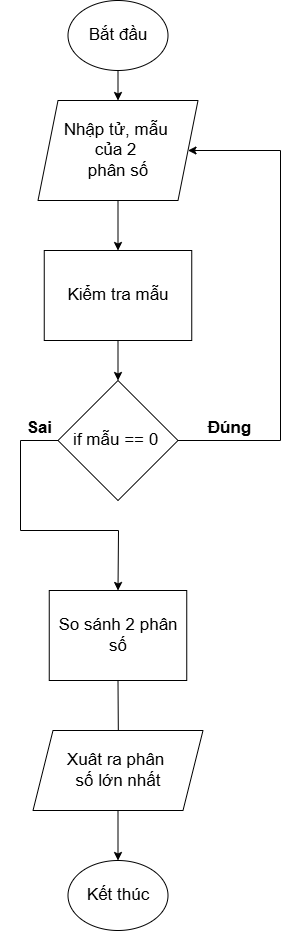

The diagram above was exported from draw.io. Its source (the exported page's mxGraphModel, read from the mxfile embedded in the PNG):
<mxGraphModel dx="1763" dy="1005" grid="1" gridSize="10" guides="1" tooltips="1" connect="1" arrows="1" fold="1" page="1" pageScale="1" pageWidth="827" pageHeight="1169" math="0" shadow="0">
  <root>
    <mxCell id="WIyWlLk6GJQsqaUBKTNV-0" />
    <mxCell id="WIyWlLk6GJQsqaUBKTNV-1" parent="WIyWlLk6GJQsqaUBKTNV-0" />
    <mxCell id="bzhC8Fitk_8kn_2eov1H-0" value="Bắt đầu" style="ellipse;whiteSpace=wrap;html=1;" parent="WIyWlLk6GJQsqaUBKTNV-1" vertex="1">
      <mxGeometry x="507.5" y="90" width="100" height="70" as="geometry" />
    </mxCell>
    <mxCell id="bzhC8Fitk_8kn_2eov1H-1" value="Kết thúc" style="ellipse;whiteSpace=wrap;html=1;" parent="WIyWlLk6GJQsqaUBKTNV-1" vertex="1">
      <mxGeometry x="507.5" y="950" width="100" height="70" as="geometry" />
    </mxCell>
    <mxCell id="bzhC8Fitk_8kn_2eov1H-3" value="" style="endArrow=classic;html=1;rounded=0;exitX=0.5;exitY=1;exitDx=0;exitDy=0;entryX=0.5;entryY=0;entryDx=0;entryDy=0;" parent="WIyWlLk6GJQsqaUBKTNV-1" source="bzhC8Fitk_8kn_2eov1H-0" target="bzhC8Fitk_8kn_2eov1H-4" edge="1">
      <mxGeometry width="50" height="50" relative="1" as="geometry">
        <mxPoint x="590" y="240" as="sourcePoint" />
        <mxPoint x="580" y="180" as="targetPoint" />
      </mxGeometry>
    </mxCell>
    <mxCell id="bzhC8Fitk_8kn_2eov1H-4" value="Nhập tử, mẫu&amp;nbsp;&lt;div&gt;của 2&amp;nbsp;&lt;div&gt;phân số&lt;/div&gt;&lt;/div&gt;" style="shape=parallelogram;perimeter=parallelogramPerimeter;whiteSpace=wrap;html=1;fixedSize=1;" parent="WIyWlLk6GJQsqaUBKTNV-1" vertex="1">
      <mxGeometry x="477.5" y="190" width="160" height="100" as="geometry" />
    </mxCell>
    <mxCell id="bzhC8Fitk_8kn_2eov1H-5" value="if mẫu == 0&amp;nbsp;" style="rhombus;whiteSpace=wrap;html=1;" parent="WIyWlLk6GJQsqaUBKTNV-1" vertex="1">
      <mxGeometry x="497.5" y="470" width="120" height="120" as="geometry" />
    </mxCell>
    <mxCell id="bzhC8Fitk_8kn_2eov1H-6" value="" style="endArrow=classic;html=1;rounded=0;exitX=0.5;exitY=1;exitDx=0;exitDy=0;entryX=0.5;entryY=0;entryDx=0;entryDy=0;" parent="WIyWlLk6GJQsqaUBKTNV-1" source="bzhC8Fitk_8kn_2eov1H-4" target="bzhC8Fitk_8kn_2eov1H-13" edge="1">
      <mxGeometry width="50" height="50" relative="1" as="geometry">
        <mxPoint x="480" y="270" as="sourcePoint" />
        <mxPoint x="600" y="290" as="targetPoint" />
      </mxGeometry>
    </mxCell>
    <mxCell id="bzhC8Fitk_8kn_2eov1H-7" value="" style="endArrow=classic;html=1;rounded=0;exitX=1;exitY=0.5;exitDx=0;exitDy=0;entryX=1;entryY=0.5;entryDx=0;entryDy=0;" parent="WIyWlLk6GJQsqaUBKTNV-1" source="bzhC8Fitk_8kn_2eov1H-5" target="bzhC8Fitk_8kn_2eov1H-4" edge="1">
      <mxGeometry width="50" height="50" relative="1" as="geometry">
        <mxPoint x="573.75" y="370" as="sourcePoint" />
        <mxPoint x="560" y="120" as="targetPoint" />
        <Array as="points">
          <mxPoint x="720" y="530" />
          <mxPoint x="720" y="240" />
        </Array>
      </mxGeometry>
    </mxCell>
    <mxCell id="bzhC8Fitk_8kn_2eov1H-8" value="" style="endArrow=classic;html=1;rounded=0;exitX=0;exitY=0.5;exitDx=0;exitDy=0;entryX=0.5;entryY=0;entryDx=0;entryDy=0;" parent="WIyWlLk6GJQsqaUBKTNV-1" source="bzhC8Fitk_8kn_2eov1H-5" target="bzhC8Fitk_8kn_2eov1H-15" edge="1">
      <mxGeometry width="50" height="50" relative="1" as="geometry">
        <mxPoint x="477.5" y="529.9999999999998" as="sourcePoint" />
        <mxPoint x="537.5" y="679.9999999999998" as="targetPoint" />
        <Array as="points">
          <mxPoint x="460" y="530" />
          <mxPoint x="460" y="620" />
          <mxPoint x="558" y="620" />
        </Array>
      </mxGeometry>
    </mxCell>
    <mxCell id="bzhC8Fitk_8kn_2eov1H-10" value="&lt;span style=&quot;font-size: 9px;&quot;&gt;Sai&lt;/span&gt;" style="text;strokeColor=none;fillColor=none;html=1;fontSize=24;fontStyle=1;verticalAlign=middle;align=center;" parent="WIyWlLk6GJQsqaUBKTNV-1" vertex="1">
      <mxGeometry x="440" y="500" width="77.5" height="30" as="geometry" />
    </mxCell>
    <mxCell id="bzhC8Fitk_8kn_2eov1H-11" value="&lt;span style=&quot;font-size: 9px;&quot;&gt;Đúng&lt;/span&gt;" style="text;strokeColor=none;fillColor=none;html=1;fontSize=24;fontStyle=1;verticalAlign=middle;align=center;" parent="WIyWlLk6GJQsqaUBKTNV-1" vertex="1">
      <mxGeometry x="630" y="500" width="77.5" height="30" as="geometry" />
    </mxCell>
    <mxCell id="bzhC8Fitk_8kn_2eov1H-13" value="Kiểm tra mẫu" style="rounded=0;whiteSpace=wrap;html=1;" parent="WIyWlLk6GJQsqaUBKTNV-1" vertex="1">
      <mxGeometry x="483.75" y="340" width="147.5" height="90" as="geometry" />
    </mxCell>
    <mxCell id="bzhC8Fitk_8kn_2eov1H-14" value="" style="endArrow=classic;html=1;rounded=0;exitX=0.5;exitY=1;exitDx=0;exitDy=0;entryX=0.5;entryY=0;entryDx=0;entryDy=0;" parent="WIyWlLk6GJQsqaUBKTNV-1" source="bzhC8Fitk_8kn_2eov1H-13" target="bzhC8Fitk_8kn_2eov1H-5" edge="1">
      <mxGeometry width="50" height="50" relative="1" as="geometry">
        <mxPoint x="510" y="530" as="sourcePoint" />
        <mxPoint x="560" y="480" as="targetPoint" />
      </mxGeometry>
    </mxCell>
    <mxCell id="bzhC8Fitk_8kn_2eov1H-15" value="So sánh 2 phân số" style="rounded=0;whiteSpace=wrap;html=1;" parent="WIyWlLk6GJQsqaUBKTNV-1" vertex="1">
      <mxGeometry x="488.75" y="680" width="137.5" height="90" as="geometry" />
    </mxCell>
    <mxCell id="bzhC8Fitk_8kn_2eov1H-19" value="" style="endArrow=classic;html=1;rounded=0;exitX=0.5;exitY=1;exitDx=0;exitDy=0;" parent="WIyWlLk6GJQsqaUBKTNV-1" source="bzhC8Fitk_8kn_2eov1H-15" edge="1">
      <mxGeometry width="50" height="50" relative="1" as="geometry">
        <mxPoint x="540" y="830" as="sourcePoint" />
        <mxPoint x="558" y="850" as="targetPoint" />
      </mxGeometry>
    </mxCell>
    <mxCell id="bzhC8Fitk_8kn_2eov1H-20" value="Xuât ra phân&amp;nbsp;&lt;div&gt;số lớn nhất&lt;/div&gt;" style="shape=parallelogram;perimeter=parallelogramPerimeter;whiteSpace=wrap;html=1;fixedSize=1;" parent="WIyWlLk6GJQsqaUBKTNV-1" vertex="1">
      <mxGeometry x="472.5" y="820" width="170" height="80" as="geometry" />
    </mxCell>
    <mxCell id="bzhC8Fitk_8kn_2eov1H-21" value="" style="endArrow=classic;html=1;rounded=0;exitX=0.5;exitY=1;exitDx=0;exitDy=0;entryX=0.5;entryY=0;entryDx=0;entryDy=0;" parent="WIyWlLk6GJQsqaUBKTNV-1" source="bzhC8Fitk_8kn_2eov1H-20" target="bzhC8Fitk_8kn_2eov1H-1" edge="1">
      <mxGeometry width="50" height="50" relative="1" as="geometry">
        <mxPoint x="770" y="940" as="sourcePoint" />
        <mxPoint x="820" y="890" as="targetPoint" />
      </mxGeometry>
    </mxCell>
  </root>
</mxGraphModel>